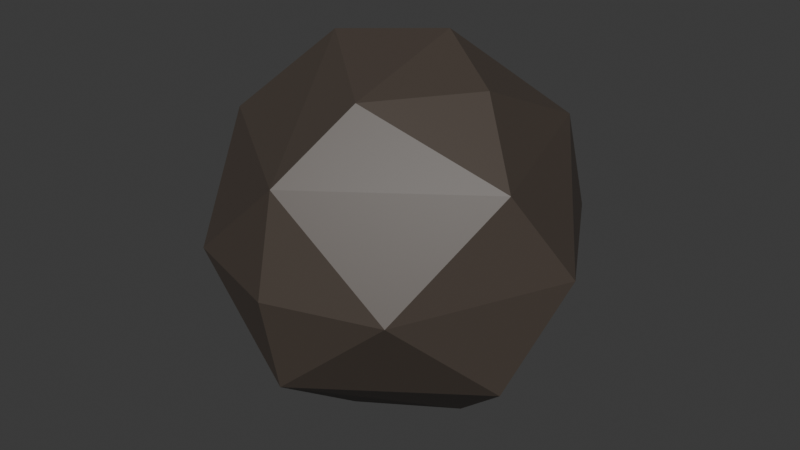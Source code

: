 # Source: rock.blend  (saved by Blender 4.4.32; exported with 4.5.12 LTS)
import bpy
from mathutils import Matrix  # noqa: F401  (used for matrix-valued properties, if any)

bpy.ops.wm.read_factory_settings(use_empty=True)
scene = bpy.context.scene
scene.name = 'Scene'

# ---- collections
col_collection = bpy.data.collections.new('Collection'); scene.collection.children.link(col_collection)

# ---- materials (node trees are filled in below, after node groups)
mat_material_001 = bpy.data.materials.new('Material.001')

# ---- material node trees
mat_material_001.use_nodes = True; mat_material_001.node_tree.nodes.clear()
_N = mat_material_001.node_tree.nodes; _L = mat_material_001.node_tree.links
n0 = _N.new('ShaderNodeBsdfPrincipled'); n0.name = 'Principled BSDF'; n0.location = (10, 300)
n0.inputs[0].default_value = (0.07243, 0.05652, 0.04548, 1.0)
n1 = _N.new('ShaderNodeOutputMaterial'); n1.name = 'Material Output'; n1.location = (300, 300)
_L.new(n0.outputs[0], n1.inputs[0])
n1.is_active_output = True

# ---- world
world_world = bpy.data.worlds.new('World'); scene.world = world_world
world_world.use_nodes = True; world_world.node_tree.nodes.clear()
_N = world_world.node_tree.nodes; _L = world_world.node_tree.links
n0 = _N.new('ShaderNodeOutputWorld'); n0.name = 'World Output'; n0.location = (300, 300)
n1 = _N.new('ShaderNodeBackground'); n1.name = 'Background'; n1.location = (10, 300)
n1.inputs[0].default_value = (0.05088, 0.05088, 0.05088, 1.0)
_L.new(n1.outputs[0], n0.inputs[0])
n0.is_active_output = True
world_world.color = (0.05088, 0.05088, 0.05088)
world_world.sun_shadow_jitter_overblur = 0.0

# ---- meshes
me_icosphere = bpy.data.meshes.new('Icosphere')
me_icosphere.from_pydata([(-0.2352, 0.724, -0.7007), (0.003618, -0.8923, 0.5238), (-0.8475, -0.2792, 0.5238), (-0.5274, 0.7197, 0.5238), (0.5215, 0.724, 0.5238), (0.8497, -0.2723, 0.5238), (0.08847, 0.2723, 0.9943), (-0.08847, -0.2723, -0.9943), (-0.003618, -0.8923, -0.5238), (0.8475, -0.2792, -0.5238), (0.4189, -1.072e-08, -0.9576), (-0.8497, -0.2723, -0.5238), (-0.705, 0.2462, -0.7314), (0.5274, 0.7197, -0.5238), (1.044, 1.276e-08, 0.05359), (0.0, -1.0, 0.0), (0.5878, -0.809, 0.0), (-0.5878, -0.809, 0.0), (-0.5878, 0.809, 0.0), (-1.044, 7.493e-09, -0.05359), (0.5878, 0.809, 0.0), (0.0, 1.0, 0.0), (0.1625, -0.5, 0.8507), (0.5257, 0.0, 0.8507), (-0.4189, 6.919e-09, 0.9576)], [], [(7, 12, 0), (7, 0, 10), (0, 12, 18), (9, 14, 16), (8, 15, 17), (0, 18, 21), (13, 20, 14), (1, 5, 22), (2, 1, 24), (3, 2, 24), (4, 3, 6), (5, 4, 23), (23, 4, 6), (6, 3, 24), (24, 22, 6), (24, 1, 22), (22, 23, 6), (22, 5, 23), (14, 4, 5), (14, 20, 4), (21, 3, 4), (21, 18, 3), (19, 2, 3), (17, 1, 2), (17, 15, 1), (16, 5, 1), (16, 14, 5), (20, 21, 4), (20, 13, 21), (13, 0, 21), (18, 19, 3), (18, 12, 19), (12, 11, 19), (19, 17, 2), (19, 11, 17), (11, 8, 17), (15, 16, 1), (15, 8, 16), (8, 9, 16), (9, 13, 14), (10, 0, 13), (12, 7, 11), (7, 8, 11), (9, 10, 13), (7, 10, 8), (10, 9, 8)])
_uv = me_icosphere.uv_layers.new(name='UVMap')
_uv.uv.foreach_set('vector', [0.7273, 0.0, 0.75, 0.1181, 0.6594, 0.1176, 0.5455, 0.0, 0.6133, 0.1176, 0.5, 0.07873, 0.6594, 0.1176, 0.75, 0.1181, 0.6818, 0.2362, 0.3188, 0.1575, 0.3636, 0.2362, 0.2273, 0.2362, 0.137, 0.1575, 0.1364, 0.2362, 0.04546, 0.2362, 0.6594, 0.1176, 0.6818, 0.2362, 0.5909, 0.2362, 0.5006, 0.1575, 0.5, 0.2362, 0.3636, 0.2362, 0.1357, 0.3149, 0.3176, 0.3149, 0.2273, 0.3937, 0.0, 0.3149, 0.1357, 0.3149, 0.04546, 0.3937, 0.6812, 0.3149, 0.863, 0.3149, 0.8182, 0.3937, 0.4994, 0.3149, 0.6812, 0.3149, 0.6133, 0.4325, 0.3176, 0.3149, 0.4994, 0.3149, 0.4091, 0.3937, 0.4091, 0.3937, 0.4994, 0.3149, 0.4776, 0.4325, 0.6133, 0.4325, 0.6812, 0.3149, 0.6818, 0.3937, 0.04546, 0.3937, 0.1364, 0.3937, 0.09091, 0.4724, 0.04546, 0.3937, 0.1357, 0.3149, 0.1364, 0.3937, 0.2273, 0.3937, 0.3182, 0.3937, 0.2727, 0.4724, 0.2273, 0.3937, 0.3176, 0.3149, 0.3182, 0.3937, 0.3636, 0.2362, 0.4994, 0.3149, 0.3176, 0.3149, 0.3636, 0.2362, 0.5, 0.2362, 0.4994, 0.3149, 0.5909, 0.2362, 0.6812, 0.3149, 0.4994, 0.3149, 0.5909, 0.2362, 0.6818, 0.2362, 0.6812, 0.3149, 0.8182, 0.2362, 0.863, 0.3149, 0.6812, 0.3149, 0.04546, 0.2362, 0.1357, 0.3149, 0.0, 0.3149, 0.04546, 0.2362, 0.1364, 0.2362, 0.1357, 0.3149, 0.2273, 0.2362, 0.3176, 0.3149, 0.1357, 0.3149, 0.2273, 0.2362, 0.3636, 0.2362, 0.3176, 0.3149, 0.5, 0.2362, 0.5909, 0.2362, 0.4994, 0.3149, 0.5, 0.2362, 0.5006, 0.1575, 0.5909, 0.2362, 0.5006, 0.1575, 0.6594, 0.1176, 0.5909, 0.2362, 0.6818, 0.2362, 0.8182, 0.2362, 0.6812, 0.3149, 0.6818, 0.2362, 0.75, 0.1181, 0.8182, 0.2362, 0.75, 0.1181, 0.8643, 0.1575, 0.8182, 0.2362, 0.8182, 0.2362, 0.9545, 0.2362, 0.863, 0.3149, 0.8182, 0.2362, 0.8643, 0.1575, 0.9545, 0.2362, 0.8643, 0.1575, 1.0, 0.1575, 0.9545, 0.2362, 0.1364, 0.2362, 0.2273, 0.2362, 0.1357, 0.3149, 0.1364, 0.2362, 0.137, 0.1575, 0.2273, 0.2362, 0.137, 0.1575, 0.3188, 0.1575, 0.2273, 0.2362, 0.3188, 0.1575, 0.5006, 0.1575, 0.3636, 0.2362, 0.5, 0.07873, 0.6133, 0.1176, 0.5006, 0.1575, 0.8636, 0.07873, 0.9321, 0.0399, 0.8643, 0.1575, 0.9321, 0.0399, 1.0, 0.1575, 0.8643, 0.1575, 0.3188, 0.1575, 0.3636, 0.07873, 0.5006, 0.1575, 0.1588, 0.0399, 0.2273, 0.07873, 0.137, 0.1575, 0.2273, 0.07873, 0.3188, 0.1575, 0.137, 0.1575])
me_icosphere.materials.append(mat_material_001)
me_icosphere.update()

# ---- objects
ob_icosphere = bpy.data.objects.new('Icosphere', me_icosphere)

# ---- transforms, parenting, visibility, modifiers, constraints
ob_icosphere.location = (0.0, 0.0, 0.0)

# ---- collection membership
col_collection.objects.link(ob_icosphere)

# ---- scene / render settings (as saved in the file)
scene.frame_start = 1; scene.frame_end = 250; scene.frame_set(1)
scene.render.engine = 'BLENDER_EEVEE_NEXT'
bpy.context.view_layer.update()

# ---- added for rendering (the .blend has no active camera and no usable light): camera, sun
cam_auto = bpy.data.cameras.new('AutoCamera')
cam_auto.lens = 50.0
cam_auto.sensor_width = 36.0
cam_auto.clip_end = 1000.0
ob_auto_camera = bpy.data.objects.new('AutoCamera', cam_auto)
scene.collection.objects.link(ob_auto_camera)
ob_auto_camera.location = (3.24662, -3.89595, 2.5973)
ob_auto_camera.rotation_euler = (1.09748, -7.21219e-08, 0.694738)
scene.camera = ob_auto_camera
light_auto_sun = bpy.data.lights.new('AutoSun', 'SUN')
light_auto_sun.energy = 3.0
light_auto_sun.angle = 0.0523599
ob_auto_sun = bpy.data.objects.new('AutoSun', light_auto_sun)
scene.collection.objects.link(ob_auto_sun)
ob_auto_sun.rotation_euler = (0.872665, 0.174533, 0.523599)
bpy.context.view_layer.update()
